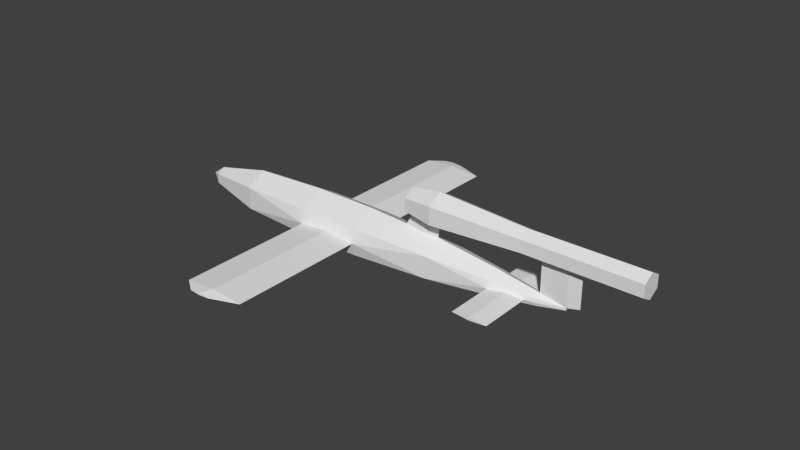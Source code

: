 # Source: v1_l.blend  (saved by Blender 2.69.0; exported with 4.5.12 LTS)
import bpy
from mathutils import Matrix  # noqa: F401  (used for matrix-valued properties, if any)

bpy.ops.wm.read_factory_settings(use_empty=True)
scene = bpy.context.scene
scene.name = 'Scene'

# ---- collections
col_collection_1 = bpy.data.collections.new('Collection 1'); scene.collection.children.link(col_collection_1)

# ---- materials (node trees are filled in below, after node groups)
mat_material_texture = bpy.data.materials.new('Material Texture')
mat_material_texture.alpha_threshold = 0.0
mat_material_texture.use_transparent_shadow = False
mat_material_texture.roughness = 0.5
mat_material_texture.line_color = (0.0, 0.0, 0.0, 1.0)

# ---- material node trees

# ---- world
world_world = bpy.data.worlds.new('World'); scene.world = world_world
world_world.color = (0.05088, 0.05088, 0.05088)
world_world.use_sun_shadow = False
world_world.sun_shadow_jitter_overblur = 0.0
world_world.cycles.sampling_method = 'MANUAL'
world_world.cycles.sample_map_resolution = 256

# ---- meshes
me_cylinder_001 = bpy.data.meshes.new('Cylinder.001')
me_cylinder_001.from_pydata([(2.84, 0.23, 5.85e-08), (3.41, 0.14, 7.787e-08), (3.122, 0.1787, -0.02524), (3.122, 1.02, -0.02524), (2.84, 1.02, 0.0), (3.41, 1.02, 0.0), (3.122, 1.02, 0.02524), (3.122, 0.1787, 0.02524), (2.84, -0.23, 5.85e-08), (3.41, -0.14, 7.787e-08), (3.122, -0.1787, -0.02524), (3.122, -1.02, -0.02524), (2.84, -1.02, 0.0), (3.41, -1.02, 0.0), (3.122, -1.02, 0.02524), (3.122, -0.1787, 0.02524), (-0.52, 0.44, -4.852e-08), (0.52, 0.44, -6.481e-09), (-0.005496, 0.4277, 0.04606), (0.52, 2.71, 0.0), (-0.52, 2.71, 0.0), (-0.005496, 2.71, 0.04606), (0.06769, 2.88, 0.0), (-0.2823, 2.88, 0.0), (-0.1092, 2.88, 0.0155), (-0.1092, 2.88, -0.0155), (-0.005496, 0.4277, -0.04606), (-0.005496, 2.71, -0.04606), (-0.52, -0.44, -4.852e-08), (0.52, -0.44, -6.481e-09), (-0.005496, -0.4277, 0.04606), (0.52, -2.71, 0.0), (-0.52, -2.71, 0.0), (-0.005496, -2.71, 0.04606), (0.06769, -2.88, 0.0), (-0.2823, -2.88, 0.0), (-0.1092, -2.88, 0.0155), (-0.1092, -2.88, -0.0155), (-0.005496, -0.4277, -0.04606), (-0.005496, -2.71, -0.04606), (1.33, 0.1819, 0.915), (5.18, 0.1732, 0.91), (1.33, 0.1819, 0.705), (5.18, 0.1732, 0.71), (1.33, 4.951e-08, 0.6), (5.18, 5.047e-08, 0.61), (1.33, 1.38e-07, 1.02), (5.18, 1.347e-07, 1.01), (1.33, -0.1819, 0.915), (5.18, -0.1732, 0.91), (1.33, -0.1819, 0.705), (5.18, -0.1732, 0.71), (4.0, 0.01931, 0.6152), (3.57, -3.062e-17, 0.61), (3.32, 0.1732, 0.91), (3.32, 0.1732, 0.71), (3.32, 5.047e-08, 0.61), (3.32, 1.347e-07, 1.01), (1.83, 0.2511, 0.665), (1.53, 0.02, 0.5554), (1.83, 1.661e-07, 1.1), (1.83, 0.2511, 0.955), (1.83, 4.397e-08, 0.52), (4.21, 0.1, 0.6368), (3.32, -0.1732, 0.91), (3.32, -0.1732, 0.71), (1.83, -0.2511, 0.665), (1.53, -0.02, 0.5554), (1.83, -0.2511, 0.955), (4.21, -0.1, 0.6368), (4.21, 5.047e-08, 0.61), (4.0, -0.01931, 0.6152), (4.0, 0.01931, 0.04), (3.57, -1.192e-07, 0.11), (4.21, 0.0, 0.08), (1.515, 0.02375, 0.3736), (1.22, 0.0, 0.4), (1.81, 0.0, 0.36), (4.0, -0.01931, 0.04), (1.515, -0.02375, 0.3736), (4.0, 0.02, 9.437e-08), (4.0, -0.02, 9.437e-08), (4.0, 0.0, 9.437e-08), (4.0, 0.0, 0.04), (-0.52, 0.3811, -0.22), (-0.52, 0.3811, 0.22), (0.52, 0.3811, -0.22), (0.52, 0.3811, 0.22), (2.84, 0.1992, -0.115), (2.84, 0.1992, 0.115), (3.57, 0.09526, -0.055), (3.57, 0.09526, 0.055), (3.57, 0.11, 8.16e-08), (-2.77, 0.1386, -0.08), (-2.77, 0.1386, 0.08), (-1.8, 0.3291, -0.19), (-1.8, 0.3291, 0.19), (1.81, 0.3118, 0.18), (1.81, 0.3118, -0.18), (-3.0, 6.954e-08, -1.093e-07), (-0.52, -0.3811, -0.22), (-0.52, 2.758e-08, -0.44), (-0.52, 2.129e-07, 0.44), (-0.52, -0.3811, 0.22), (0.52, -0.3811, -0.22), (0.52, 2.758e-08, -0.44), (0.52, 2.129e-07, 0.44), (0.52, -0.3811, 0.22), (2.84, -0.1992, -0.115), (2.84, 4.76e-08, -0.23), (2.84, 1.445e-07, 0.23), (2.84, -0.1992, 0.115), (3.57, -0.09526, -0.055), (3.57, 5.905e-08, -0.11), (3.57, -0.09526, 0.055), (3.57, -0.11, 8.16e-08), (-2.77, -0.1386, -0.08), (-2.77, 5.766e-08, -0.16), (-2.77, 1.25e-07, 0.16), (-2.77, -0.1386, 0.08), (-1.8, -0.3291, -0.19), (-1.8, 3.449e-08, -0.38), (-1.8, 1.945e-07, 0.38), (-1.8, -0.3291, 0.19), (1.81, -0.3118, 0.18), (1.81, -0.3118, -0.18), (1.81, 3.521e-08, -0.36)], [], [(1, 2, 3), (9, 11, 10), (0, 2, 88), (21, 17, 19), (21, 19, 24), (25, 20, 23), (20, 24, 23), (18, 17, 21), (24, 19, 22), (38, 28, 100), (33, 31, 29), (33, 36, 31), (30, 33, 29), (36, 34, 31), (28, 32, 33), (32, 35, 36), (123, 120, 28), (123, 28, 103), (97, 87, 76), (77, 110, 89, 97), (53, 71, 69), (73, 114, 78), (110, 111, 114, 73), (110, 73, 91, 89), (53, 63, 52), (69, 71, 70), (42, 44, 50, 48, 46, 40), (65, 56, 53), (46, 60, 61, 40), (8, 108, 10), (63, 70, 52), (8, 14, 15), (0, 7, 6), (122, 102, 85, 96), (84, 86, 105, 101), (102, 106, 87, 85), (91, 92, 1), (75, 97, 76), (95, 84, 101, 121), (99, 118, 94), (16, 84, 95), (17, 18, 87), (0, 89, 7), (98, 88, 109, 126), (120, 121, 101, 100), (122, 123, 103, 102), (100, 101, 105, 104), (102, 103, 107, 106), (107, 103, 30), (108, 109, 113, 112), (114, 9, 115), (76, 79, 44), (68, 66, 65, 64), (106, 107, 76), (75, 77, 97), (99, 119, 118), (87, 97, 17), (125, 126, 109, 108), (86, 98, 126, 105), (104, 105, 126, 125), (11, 12, 8), (78, 71, 73), (10, 11, 8), (91, 72, 92), (93, 95, 121, 117), (118, 122, 96, 94), (118, 119, 123, 122), (1, 3, 5), (7, 1, 6), (6, 1, 5), (26, 16, 27), (9, 13, 11), (16, 18, 21), (15, 14, 9), (14, 13, 9), (3, 0, 4), (27, 20, 25), (16, 21, 20), (19, 27, 25), (19, 25, 22), (17, 27, 19), (17, 26, 27), (114, 115, 78), (99, 93, 117), (22, 25, 23, 24), (27, 16, 20), (31, 37, 39), (31, 34, 37), (20, 21, 24), (29, 31, 39), (29, 39, 38), (39, 32, 28), (54, 41, 43, 55), (66, 67, 62), (41, 47, 49, 51, 45, 43), (44, 42, 59), (40, 61, 58, 42), (64, 65, 51, 49), (62, 79, 77), (48, 50, 66, 68), (57, 47, 41, 54), (61, 54, 55, 58), (60, 57, 54, 61), (55, 53, 56), (58, 55, 56, 62), (59, 62, 75), (60, 68, 64, 57), (62, 77, 75), (72, 73, 52), (74, 72, 52), (52, 73, 53), (74, 52, 70), (57, 64, 49, 47), (44, 59, 75), (74, 71, 78), (74, 70, 71), (44, 79, 67), (67, 79, 62), (80, 72, 83, 82), (83, 72, 74), (81, 82, 83, 78), (83, 74, 78), (97, 89, 0), (37, 35, 32), (97, 0, 88, 98), (71, 53, 73), (80, 90, 92), (72, 80, 92), (73, 72, 91), (80, 82, 113), (38, 39, 28), (28, 33, 30), (87, 18, 85), (39, 37, 32), (17, 86, 26), (79, 76, 124), (84, 26, 86), (1, 90, 2), (90, 88, 2), (26, 84, 16), (0, 6, 4), (5, 3, 4, 6), (96, 85, 16), (1, 7, 91), (112, 113, 81), (1, 92, 90), (90, 80, 113), (88, 90, 113, 109), (29, 107, 30), (124, 125, 8), (116, 117, 121, 120), (81, 115, 112), (78, 115, 81), (81, 113, 82), (32, 36, 33), (9, 114, 15), (34, 36, 35, 37), (29, 38, 104), (100, 104, 38), (9, 10, 112), (112, 10, 108), (91, 7, 89), (13, 14, 12, 11), (8, 12, 14), (2, 0, 3), (114, 111, 15), (17, 97, 98, 86), (99, 117, 116), (9, 112, 115), (99, 116, 119), (94, 96, 95, 93), (76, 107, 124), (124, 29, 125), (50, 44, 67), (76, 44, 75), (124, 77, 79), (96, 16, 95), (77, 124, 111, 110), (120, 100, 28), (66, 62, 56, 65), (66, 50, 67), (107, 29, 124), (119, 116, 120, 123), (16, 85, 18), (28, 30, 103), (99, 94, 93), (8, 15, 111), (124, 8, 111), (29, 104, 125), (125, 108, 8), (106, 76, 87), (46, 48, 68, 60), (63, 45, 70), (58, 62, 59), (69, 70, 45), (42, 58, 59), (65, 53, 69, 51), (55, 43, 63, 53), (43, 45, 63), (51, 69, 45)])
_uv = me_cylinder_001.uv_layers.new(name='UVMap')
_uv.uv.foreach_set('vector', [0.8324, 0.3781, 0.8272, 0.4167, 0.7145, 0.4167, 0.8699, 0.3781, 0.9878, 0.4167, 0.8751, 0.4167, 0.803, 0.7872, 0.8408, 0.7905, 0.803, 0.8026, 0.8631, 0.2635, 0.559, 0.1931, 0.8631, 0.1931, 0.8631, 0.2635, 0.8631, 0.1931, 0.8859, 0.2774, 0.8859, 0.07498, 0.8631, 0.01993, 0.8859, 0.05178, 0.8631, 0.3325, 0.8859, 0.2774, 0.8859, 0.3006, 0.5573, 0.2635, 0.559, 0.1931, 0.8631, 0.2635, 0.8859, 0.2774, 0.8631, 0.1931, 0.8859, 0.2537, 0.4218, 0.8989, 0.3528, 0.9051, 0.3528, 0.8756, 0.1369, 0.2635, 0.1369, 0.1931, 0.441, 0.1931, 0.1369, 0.2635, 0.1141, 0.2774, 0.1369, 0.1931, 0.4427, 0.2635, 0.1369, 0.2635, 0.441, 0.1931, 0.1141, 0.2774, 0.1141, 0.2537, 0.1369, 0.1931, 0.441, 0.3325, 0.1369, 0.3325, 0.1369, 0.2635, 0.1369, 0.3325, 0.1141, 0.3006, 0.1141, 0.2774, 0.1813, 0.9305, 0.1813, 0.8796, 0.3528, 0.9051, 0.1813, 0.9305, 0.3528, 0.9051, 0.3528, 0.9345, 0.665, 0.763, 0.4922, 0.7577, 0.586, 0.7336, 0.665, 0.7389, 0.803, 0.7563, 0.803, 0.7718, 0.665, 0.763, 0.3122, 0.6198, 0.3698, 0.6204, 0.398, 0.6233, 0.9008, 0.9198, 0.9008, 0.9124, 0.9585, 0.9104, 0.803, 0.9359, 0.803, 0.9205, 0.9008, 0.9124, 0.9008, 0.9198, 0.803, 0.7563, 0.9008, 0.7724, 0.9008, 0.7798, 0.803, 0.7718, 0.3122, 0.5956, 0.398, 0.592, 0.3698, 0.5949, 0.398, 0.6233, 0.3698, 0.6204, 0.398, 0.6198, 0.6461, 0.5934, 0.6461, 0.5796, 0.6461, 0.5934, 0.6461, 0.621, 0.6461, 0.6347, 0.6461, 0.621, 0.2787, 0.6331, 0.2787, 0.6198, 0.3122, 0.6198, 0.01209, 0.5407, 0.07908, 0.53, 0.07908, 0.5494, 0.01209, 0.5548, 0.803, 0.9051, 0.803, 0.8897, 0.8408, 0.9017, 0.398, 0.592, 0.398, 0.5956, 0.3698, 0.5949, 0.1164, 0.4536, 0.0105, 0.4158, 0.1232, 0.4158, 0.178, 0.4536, 0.1711, 0.4158, 0.2838, 0.4158, 0.1813, 0.7362, 0.3528, 0.7282, 0.3528, 0.7577, 0.1813, 0.7617, 0.3528, 0.8166, 0.4922, 0.8166, 0.4922, 0.8461, 0.3528, 0.8461, 0.3528, 0.7282, 0.4922, 0.7282, 0.4922, 0.7577, 0.3528, 0.7577, 0.9008, 0.7798, 0.9008, 0.7872, 0.8794, 0.7872, 0.6255, 0.7371, 0.665, 0.763, 0.586, 0.7336, 0.1813, 0.8126, 0.3528, 0.8166, 0.3528, 0.8461, 0.1813, 0.8381, 0.02056, 0.7872, 0.05138, 0.7657, 0.05138, 0.7764, 0.3528, 0.7872, 0.3528, 0.8166, 0.1813, 0.8126, 0.4922, 0.7872, 0.4218, 0.781, 0.4922, 0.7577, 0.803, 0.7872, 0.803, 0.7718, 0.8408, 0.7838, 0.665, 0.8113, 0.803, 0.8026, 0.803, 0.818, 0.665, 0.8354, 0.1813, 0.8796, 0.1813, 0.8542, 0.3528, 0.8461, 0.3528, 0.8756, 0.1813, 0.956, 0.1813, 0.9305, 0.3528, 0.9345, 0.3528, 0.964, 0.3528, 0.8756, 0.3528, 0.8461, 0.4922, 0.8461, 0.4922, 0.8756, 0.3528, 0.964, 0.3528, 0.9345, 0.4922, 0.9345, 0.4922, 0.964, 0.4922, 0.9345, 0.3528, 0.9345, 0.4218, 0.9112, 0.803, 0.8897, 0.803, 0.8742, 0.9008, 0.8903, 0.9008, 0.8977, 0.9008, 0.9124, 0.8794, 0.9051, 0.9008, 0.9051, 0.586, 0.9587, 0.6255, 0.9551, 0.6007, 0.9855, 0.07908, 0.666, 0.07908, 0.6271, 0.2787, 0.6331, 0.2787, 0.6599, 0.4922, 0.964, 0.4922, 0.9345, 0.586, 0.9587, 0.6255, 0.7371, 0.665, 0.7389, 0.665, 0.763, 0.02056, 0.9051, 0.05138, 0.9158, 0.05138, 0.9265, 0.4922, 0.7577, 0.665, 0.763, 0.4922, 0.7872, 0.665, 0.8809, 0.665, 0.8568, 0.803, 0.8742, 0.803, 0.8897, 0.4922, 0.8166, 0.665, 0.8113, 0.665, 0.8354, 0.4922, 0.8461, 0.4922, 0.8756, 0.4922, 0.8461, 0.665, 0.8568, 0.665, 0.8809, 0.9878, 0.4167, 0.9878, 0.4545, 0.882, 0.4545, 0.9585, 0.9104, 0.9585, 0.9875, 0.9008, 0.9198, 0.8751, 0.4167, 0.9878, 0.4167, 0.882, 0.4545, 0.9008, 0.7798, 0.9585, 0.7818, 0.9008, 0.7872, 0.05138, 0.7979, 0.1813, 0.8126, 0.1813, 0.8381, 0.05138, 0.8086, 0.05138, 0.7657, 0.1813, 0.7362, 0.1813, 0.7617, 0.05138, 0.7764, 0.05138, 0.9265, 0.05138, 0.9158, 0.1813, 0.9305, 0.1813, 0.956, 0.8324, 0.3781, 0.7145, 0.4167, 0.7145, 0.3781, 0.1711, 0.4158, 0.1659, 0.3772, 0.2838, 0.4158, 0.2838, 0.4158, 0.1659, 0.3772, 0.2838, 0.3772, 0.5573, 0.08887, 0.559, 0.01993, 0.8631, 0.08887, 0.8699, 0.3781, 0.9878, 0.3781, 0.9878, 0.4167, 0.559, 0.3325, 0.5573, 0.2635, 0.8631, 0.2635, 0.1232, 0.4158, 0.0105, 0.4158, 0.1284, 0.3772, 0.0105, 0.4158, 0.0105, 0.3772, 0.1284, 0.3772, 0.7145, 0.4167, 0.8203, 0.4545, 0.7145, 0.4545, 0.8631, 0.08887, 0.8631, 0.01993, 0.8859, 0.07498, 0.559, 0.3325, 0.8631, 0.2635, 0.8631, 0.3325, 0.8631, 0.1593, 0.8631, 0.08887, 0.8859, 0.07498, 0.8631, 0.1593, 0.8859, 0.07498, 0.8859, 0.09867, 0.559, 0.1593, 0.8631, 0.08887, 0.8631, 0.1593, 0.559, 0.1593, 0.5573, 0.08887, 0.8631, 0.08887, 0.9008, 0.9124, 0.9008, 0.9051, 0.9585, 0.9104, 0.02056, 0.7872, 0.05138, 0.7979, 0.05138, 0.8086, 0.8859, 0.2537, 0.8859, 0.2774, 0.8859, 0.3006, 0.8859, 0.2774, 0.8631, 0.08887, 0.559, 0.01993, 0.8631, 0.01993, 0.1369, 0.1593, 0.1141, 0.07498, 0.1369, 0.08887, 0.1369, 0.1593, 0.1141, 0.09867, 0.1141, 0.07498, 0.8631, 0.3325, 0.8631, 0.2635, 0.8859, 0.2774, 0.441, 0.1593, 0.1369, 0.1593, 0.1369, 0.08887, 0.441, 0.1593, 0.1369, 0.08887, 0.4427, 0.08887, 0.1369, 0.08887, 0.1369, 0.01993, 0.441, 0.01993, 0.2787, 0.5554, 0.5279, 0.5554, 0.5279, 0.5822, 0.2787, 0.5822, 0.07908, 0.6271, 0.03889, 0.6124, 0.07908, 0.6077, 0.6768, 0.6203, 0.6768, 0.6334, 0.6768, 0.6203, 0.6768, 0.594, 0.6768, 0.5809, 0.6768, 0.594, 0.01209, 0.597, 0.01209, 0.5829, 0.03889, 0.603, 0.01209, 0.5548, 0.07908, 0.5494, 0.07908, 0.5883, 0.01209, 0.5829, 0.2787, 0.6599, 0.2787, 0.6331, 0.5279, 0.6331, 0.5279, 0.6599, 0.6677, 0.9747, 0.6255, 0.9551, 0.665, 0.9533, 0.01209, 0.6606, 0.01209, 0.6325, 0.07908, 0.6271, 0.07908, 0.666, 0.2787, 0.542, 0.5279, 0.542, 0.5279, 0.5554, 0.2787, 0.5554, 0.07908, 0.5494, 0.2787, 0.5554, 0.2787, 0.5822, 0.07908, 0.5883, 0.07908, 0.53, 0.2787, 0.542, 0.2787, 0.5554, 0.07908, 0.5494, 0.2787, 0.5822, 0.3122, 0.5956, 0.2787, 0.5956, 0.07908, 0.5883, 0.2787, 0.5822, 0.2787, 0.5956, 0.07908, 0.6077, 0.6275, 0.7128, 0.6677, 0.7175, 0.6255, 0.7371, 0.07908, 0.6854, 0.07908, 0.666, 0.2787, 0.6599, 0.2787, 0.6733, 0.6677, 0.7175, 0.665, 0.7389, 0.6255, 0.7371, 0.9585, 0.7818, 0.9008, 0.7724, 0.9585, 0.7047, 0.9866, 0.7764, 0.9585, 0.7818, 0.9585, 0.7047, 0.9585, 0.7047, 0.9008, 0.7724, 0.9008, 0.7054, 0.9866, 0.7764, 0.9585, 0.7047, 0.9866, 0.7054, 0.2787, 0.6733, 0.2787, 0.6599, 0.5279, 0.6599, 0.5279, 0.6733, 0.6007, 0.7068, 0.6275, 0.7128, 0.6255, 0.7371, 0.9866, 0.9158, 0.9585, 0.9875, 0.9585, 0.9104, 0.9866, 0.9158, 0.9866, 0.9868, 0.9585, 0.9875, 0.6007, 0.9855, 0.6255, 0.9551, 0.6275, 0.9795, 0.6275, 0.9795, 0.6255, 0.9551, 0.6677, 0.9747, 0.9585, 0.7872, 0.9585, 0.7818, 0.9585, 0.7818, 0.9585, 0.7872, 0.9585, 0.7818, 0.9585, 0.7818, 0.9866, 0.7764, 0.9585, 0.9051, 0.9585, 0.9051, 0.9585, 0.9104, 0.9585, 0.9104, 0.9585, 0.9104, 0.9866, 0.9158, 0.9585, 0.9104, 0.665, 0.763, 0.803, 0.7718, 0.803, 0.7872, 0.1141, 0.07498, 0.1141, 0.05178, 0.1369, 0.01993, 0.665, 0.763, 0.803, 0.7872, 0.803, 0.8026, 0.665, 0.8113, 0.9585, 0.9875, 0.9008, 0.9868, 0.9008, 0.9198, 0.9585, 0.7872, 0.9008, 0.7945, 0.9008, 0.7872, 0.9585, 0.7818, 0.9585, 0.7872, 0.9008, 0.7872, 0.9008, 0.7724, 0.9585, 0.7818, 0.9008, 0.7798, 0.9585, 0.7872, 0.9585, 0.7872, 0.9008, 0.8019, 0.4427, 0.08887, 0.1369, 0.08887, 0.441, 0.01993, 0.441, 0.3325, 0.1369, 0.2635, 0.4427, 0.2635, 0.4922, 0.7577, 0.4218, 0.781, 0.3528, 0.7577, 0.1369, 0.08887, 0.1141, 0.07498, 0.1369, 0.01993, 0.4922, 0.7872, 0.4922, 0.8166, 0.4218, 0.7933, 0.6255, 0.9551, 0.586, 0.9587, 0.665, 0.9292, 0.3528, 0.8166, 0.4218, 0.7933, 0.4922, 0.8166, 0.8794, 0.7872, 0.9008, 0.7945, 0.8408, 0.7905, 0.9008, 0.7945, 0.803, 0.8026, 0.8408, 0.7905, 0.4218, 0.7933, 0.3528, 0.8166, 0.3528, 0.7872, 0.178, 0.4536, 0.2838, 0.4158, 0.2838, 0.4536, 0.2838, 0.3772, 0.2838, 0.4158, 0.2838, 0.4536, 0.2838, 0.4158, 0.1813, 0.7617, 0.3528, 0.7577, 0.3528, 0.7872, 0.8794, 0.7872, 0.8408, 0.7838, 0.9008, 0.7798, 0.9008, 0.8977, 0.9008, 0.8903, 0.9585, 0.9051, 0.8794, 0.7872, 0.9008, 0.7872, 0.9008, 0.7945, 0.9008, 0.7945, 0.9585, 0.7872, 0.9008, 0.8019, 0.803, 0.8026, 0.9008, 0.7945, 0.9008, 0.8019, 0.803, 0.818, 0.4922, 0.9051, 0.4922, 0.9345, 0.4218, 0.9112, 0.665, 0.9292, 0.665, 0.8809, 0.803, 0.9051, 0.05138, 0.8943, 0.05138, 0.8836, 0.1813, 0.8542, 0.1813, 0.8796, 0.9585, 0.9051, 0.9008, 0.9051, 0.9008, 0.8977, 0.9585, 0.9104, 0.9008, 0.9051, 0.9585, 0.9051, 0.9585, 0.9051, 0.9008, 0.8903, 0.9585, 0.9051, 0.1369, 0.3325, 0.1141, 0.2774, 0.1369, 0.2635, 0.8794, 0.9051, 0.9008, 0.9124, 0.8408, 0.9084, 0.1141, 0.2537, 0.1141, 0.2774, 0.1141, 0.3006, 0.1141, 0.2774, 0.4922, 0.9051, 0.4218, 0.8989, 0.4922, 0.8756, 0.3528, 0.8756, 0.4922, 0.8756, 0.4218, 0.8989, 0.8794, 0.9051, 0.8408, 0.9017, 0.9008, 0.8977, 0.9008, 0.8977, 0.8408, 0.9017, 0.803, 0.8897, 0.9008, 0.7798, 0.8408, 0.7838, 0.803, 0.7718, 0.0105, 0.3772, 0.0105, 0.4158, 0.0105, 0.4536, 0.0105, 0.4158, 0.1164, 0.4536, 0.0105, 0.4536, 0.0105, 0.4158, 0.8272, 0.4167, 0.8203, 0.4545, 0.7145, 0.4167, 0.9008, 0.9124, 0.803, 0.9205, 0.8408, 0.9084, 0.4922, 0.7872, 0.665, 0.763, 0.665, 0.8113, 0.4922, 0.8166, 0.02056, 0.9051, 0.05138, 0.8836, 0.05138, 0.8943, 0.8794, 0.9051, 0.9008, 0.8977, 0.9008, 0.9051, 0.02056, 0.9051, 0.05138, 0.8943, 0.05138, 0.9158, 0.05138, 0.7764, 0.1813, 0.7617, 0.1813, 0.8126, 0.05138, 0.7979, 0.586, 0.9587, 0.4922, 0.9345, 0.665, 0.9292, 0.665, 0.9292, 0.4922, 0.9051, 0.665, 0.8809, 0.01209, 0.6325, 0.01209, 0.6184, 0.03889, 0.6124, 0.586, 0.7336, 0.6007, 0.7068, 0.6255, 0.7371, 0.665, 0.9292, 0.665, 0.9533, 0.6255, 0.9551, 0.1813, 0.7617, 0.3528, 0.7872, 0.1813, 0.8126, 0.665, 0.9533, 0.665, 0.9292, 0.803, 0.9205, 0.803, 0.9359, 0.1813, 0.8796, 0.3528, 0.8756, 0.3528, 0.9051, 0.07908, 0.6271, 0.07908, 0.6077, 0.2787, 0.6198, 0.2787, 0.6331, 0.07908, 0.6271, 0.01209, 0.6325, 0.03889, 0.6124, 0.4922, 0.9345, 0.4922, 0.9051, 0.665, 0.9292, 0.05138, 0.9158, 0.05138, 0.8943, 0.1813, 0.8796, 0.1813, 0.9305, 0.3528, 0.7872, 0.3528, 0.7577, 0.4218, 0.781, 0.3528, 0.9051, 0.4218, 0.9112, 0.3528, 0.9345, 0.02056, 0.7872, 0.05138, 0.7764, 0.05138, 0.7979, 0.803, 0.9051, 0.8408, 0.9084, 0.803, 0.9205, 0.665, 0.9292, 0.803, 0.9051, 0.803, 0.9205, 0.4922, 0.9051, 0.4922, 0.8756, 0.665, 0.8809, 0.665, 0.8809, 0.803, 0.8897, 0.803, 0.9051, 0.4922, 0.7282, 0.586, 0.7336, 0.4922, 0.7577, 0.01209, 0.6747, 0.01209, 0.6606, 0.07908, 0.666, 0.07908, 0.6854, 0.398, 0.592, 0.5279, 0.5956, 0.398, 0.5956, 0.07908, 0.5883, 0.07908, 0.6077, 0.03889, 0.603, 0.398, 0.6233, 0.398, 0.6198, 0.5279, 0.6198, 0.01209, 0.5829, 0.07908, 0.5883, 0.03889, 0.603, 0.2787, 0.6331, 0.3122, 0.6198, 0.398, 0.6233, 0.5279, 0.6331, 0.2787, 0.5822, 0.5279, 0.5822, 0.398, 0.592, 0.3122, 0.5956, 0.5279, 0.5822, 0.5279, 0.5956, 0.398, 0.592, 0.5279, 0.6331, 0.398, 0.6233, 0.5279, 0.6198])
me_cylinder_001.materials.append(mat_material_texture)
me_cylinder_001.use_remesh_preserve_volume = False
me_cylinder_001.use_remesh_preserve_attributes = False
me_cylinder_001.use_mirror_vertex_groups = False
me_cylinder_001.update()

# ---- objects
ob_fuselage = bpy.data.objects.new('Fuselage', me_cylinder_001)

# ---- transforms, parenting, visibility, modifiers, constraints
ob_fuselage.location = (0.0, 0.0, 0.0)
ob_fuselage.lineart.crease_threshold = 0.0

# ---- collection membership
col_collection_1.objects.link(ob_fuselage)

# ---- scene / render settings (as saved in the file)
scene.frame_start = 1; scene.frame_end = 250; scene.frame_set(1)
scene.render.engine = 'BLENDER_EEVEE_NEXT'
scene.render.image_settings.compression = 90
scene.render.resolution_percentage = 50
scene.render.dither_intensity = 0.0
scene.cycles.use_denoising = False
scene.cycles.samples = 10
scene.cycles.sampling_pattern = 'TABULATED_SOBOL'
scene.cycles.light_sampling_threshold = 0.0
scene.cycles.use_adaptive_sampling = False
scene.cycles.use_light_tree = False
scene.cycles.blur_glossy = 0.0
scene.cycles.volume_bounces = 1
scene.cycles.pixel_filter_type = 'GAUSSIAN'
scene.cycles.sample_clamp_indirect = 0.0
scene.view_settings.view_transform = 'Standard'
bpy.context.view_layer.update()

# ---- added for rendering (the .blend has no active camera and no usable light): camera, sun
cam_auto = bpy.data.cameras.new('AutoCamera')
cam_auto.lens = 50.0
cam_auto.sensor_width = 36.0
cam_auto.clip_end = 1000.0
ob_auto_camera = bpy.data.objects.new('AutoCamera', cam_auto)
scene.collection.objects.link(ob_auto_camera)
ob_auto_camera.location = (10.4554, -11.2385, 7.82234)
ob_auto_camera.rotation_euler = (1.09748, -7.21219e-08, 0.694738)
scene.camera = ob_auto_camera
light_auto_sun = bpy.data.lights.new('AutoSun', 'SUN')
light_auto_sun.energy = 3.0
light_auto_sun.angle = 0.0523599
ob_auto_sun = bpy.data.objects.new('AutoSun', light_auto_sun)
scene.collection.objects.link(ob_auto_sun)
ob_auto_sun.rotation_euler = (0.872665, 0.174533, 0.523599)
bpy.context.view_layer.update()
